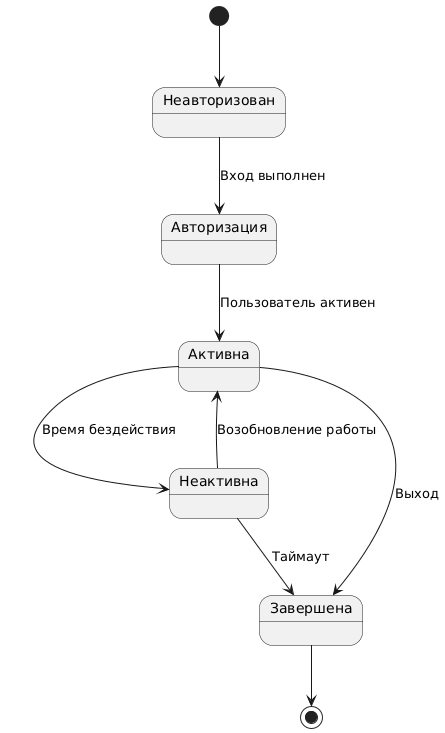

The diagram above was rendered by PlantUML. Its source (embedded in the PNG):
@startuml
[*] --> Неавторизован

Неавторизован --> Авторизация : Вход выполнен
Авторизация --> Активна : Пользователь активен
Активна --> Неактивна : Время бездействия
Неактивна --> Активна : Возобновление работы
Активна --> Завершена : Выход
Неактивна --> Завершена : Таймаут
Завершена --> [*]
@enduml